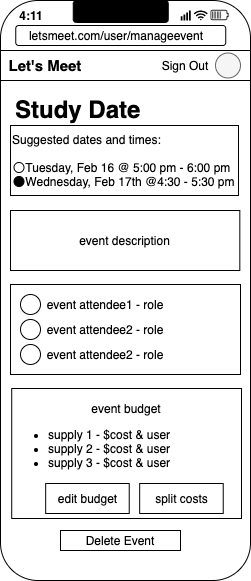

The diagram above was exported from draw.io. Its source (the exported page's mxGraphModel, read from the mxfile embedded in the PNG):
<mxGraphModel dx="670" dy="531" grid="1" gridSize="10" guides="1" tooltips="1" connect="1" arrows="1" fold="1" page="1" pageScale="1" pageWidth="850" pageHeight="1100" math="0" shadow="0">
  <root>
    <mxCell id="2aVCb0CjBKTqpxhvrZed-0" />
    <mxCell id="2aVCb0CjBKTqpxhvrZed-1" parent="2aVCb0CjBKTqpxhvrZed-0" />
    <mxCell id="Lk87IXp_xVQTn-VRDpKg-0" value="" style="rounded=1;whiteSpace=wrap;html=1;" parent="2aVCb0CjBKTqpxhvrZed-1" vertex="1">
      <mxGeometry x="80" y="90" width="250" height="580" as="geometry" />
    </mxCell>
    <mxCell id="AkZLZbYfDJuv65zALX-p-0" value="&lt;h1&gt;Study Date&lt;/h1&gt;" style="text;html=1;strokeColor=none;fillColor=none;spacing=5;spacingTop=-20;whiteSpace=wrap;overflow=hidden;rounded=0;" parent="2aVCb0CjBKTqpxhvrZed-1" vertex="1">
      <mxGeometry x="90" y="180" width="190" height="40" as="geometry" />
    </mxCell>
    <mxCell id="AkZLZbYfDJuv65zALX-p-2" value="event description" style="rounded=0;whiteSpace=wrap;html=1;" parent="2aVCb0CjBKTqpxhvrZed-1" vertex="1">
      <mxGeometry x="90" y="300" width="229.32" height="60" as="geometry" />
    </mxCell>
    <mxCell id="5CLUdmWDD_Mq88ACK9Yx-1" value="" style="group" parent="2aVCb0CjBKTqpxhvrZed-1" vertex="1" connectable="0">
      <mxGeometry x="90" y="374" width="230" height="90" as="geometry" />
    </mxCell>
    <mxCell id="AkZLZbYfDJuv65zALX-p-6" value="" style="rounded=0;whiteSpace=wrap;html=1;" parent="5CLUdmWDD_Mq88ACK9Yx-1" vertex="1">
      <mxGeometry width="230" height="90" as="geometry" />
    </mxCell>
    <mxCell id="AkZLZbYfDJuv65zALX-p-7" value="event attendee1 - role" style="text;html=1;strokeColor=none;fillColor=none;align=center;verticalAlign=middle;whiteSpace=wrap;rounded=0;" parent="5CLUdmWDD_Mq88ACK9Yx-1" vertex="1">
      <mxGeometry x="25" y="10" width="140" height="20" as="geometry" />
    </mxCell>
    <mxCell id="lLhbnTgVDoPOSZiVYLfP-0" value="" style="ellipse;whiteSpace=wrap;html=1;aspect=fixed;" parent="5CLUdmWDD_Mq88ACK9Yx-1" vertex="1">
      <mxGeometry x="10" y="10" width="20" height="20" as="geometry" />
    </mxCell>
    <mxCell id="lLhbnTgVDoPOSZiVYLfP-2" value="event attendee2 - role" style="text;html=1;strokeColor=none;fillColor=none;align=center;verticalAlign=middle;whiteSpace=wrap;rounded=0;" parent="5CLUdmWDD_Mq88ACK9Yx-1" vertex="1">
      <mxGeometry x="30" y="35" width="130" height="20" as="geometry" />
    </mxCell>
    <mxCell id="lLhbnTgVDoPOSZiVYLfP-3" value="" style="ellipse;whiteSpace=wrap;html=1;aspect=fixed;" parent="5CLUdmWDD_Mq88ACK9Yx-1" vertex="1">
      <mxGeometry x="10" y="35" width="20" height="20" as="geometry" />
    </mxCell>
    <mxCell id="lLhbnTgVDoPOSZiVYLfP-4" value="" style="ellipse;whiteSpace=wrap;html=1;aspect=fixed;" parent="5CLUdmWDD_Mq88ACK9Yx-1" vertex="1">
      <mxGeometry x="10" y="60" width="20" height="20" as="geometry" />
    </mxCell>
    <mxCell id="lLhbnTgVDoPOSZiVYLfP-5" value="event attendee2 - role" style="text;html=1;strokeColor=none;fillColor=none;align=center;verticalAlign=middle;whiteSpace=wrap;rounded=0;" parent="5CLUdmWDD_Mq88ACK9Yx-1" vertex="1">
      <mxGeometry x="30" y="60" width="130" height="20" as="geometry" />
    </mxCell>
    <mxCell id="5CLUdmWDD_Mq88ACK9Yx-5" value="" style="group" parent="2aVCb0CjBKTqpxhvrZed-1" vertex="1" connectable="0">
      <mxGeometry x="86" y="478" width="235" height="130" as="geometry" />
    </mxCell>
    <mxCell id="AkZLZbYfDJuv65zALX-p-9" value="" style="rounded=0;whiteSpace=wrap;html=1;" parent="5CLUdmWDD_Mq88ACK9Yx-5" vertex="1">
      <mxGeometry x="5.222222222222222" width="229.7777777777778" height="130" as="geometry" />
    </mxCell>
    <mxCell id="BKMuA02j4lhW1DZwVOWE-0" value="event budget" style="text;html=1;strokeColor=none;fillColor=none;align=center;verticalAlign=middle;whiteSpace=wrap;rounded=0;" parent="5CLUdmWDD_Mq88ACK9Yx-5" vertex="1">
      <mxGeometry x="52.22222222222223" y="10" width="135.7777777777778" height="20" as="geometry" />
    </mxCell>
    <mxCell id="isw1KTGJJNkXiYzy7dNa-0" value="" style="rounded=0;whiteSpace=wrap;html=1;" parent="5CLUdmWDD_Mq88ACK9Yx-5" vertex="1">
      <mxGeometry x="133.16666666666669" y="95" width="83.55555555555556" height="30" as="geometry" />
    </mxCell>
    <mxCell id="isw1KTGJJNkXiYzy7dNa-1" value="split costs" style="text;html=1;strokeColor=none;fillColor=none;align=center;verticalAlign=middle;whiteSpace=wrap;rounded=0;" parent="5CLUdmWDD_Mq88ACK9Yx-5" vertex="1">
      <mxGeometry x="130.55555555555557" y="100" width="88.77777777777779" height="20" as="geometry" />
    </mxCell>
    <mxCell id="5CLUdmWDD_Mq88ACK9Yx-0" value="&lt;ul&gt;&lt;li&gt;supply 1 - $cost &amp;amp; user&lt;/li&gt;&lt;li&gt;supply 2 - $cost &amp;amp; user&lt;/li&gt;&lt;li&gt;supply 3 - $cost &amp;amp; user&lt;/li&gt;&lt;/ul&gt;" style="text;strokeColor=none;fillColor=none;html=1;whiteSpace=wrap;verticalAlign=middle;overflow=hidden;" parent="5CLUdmWDD_Mq88ACK9Yx-5" vertex="1">
      <mxGeometry y="20" width="219.33333333333334" height="80" as="geometry" />
    </mxCell>
    <mxCell id="5CLUdmWDD_Mq88ACK9Yx-3" value="" style="rounded=0;whiteSpace=wrap;html=1;" parent="5CLUdmWDD_Mq88ACK9Yx-5" vertex="1">
      <mxGeometry x="39.16666666666667" y="95" width="83.55555555555556" height="30" as="geometry" />
    </mxCell>
    <mxCell id="5CLUdmWDD_Mq88ACK9Yx-4" value="edit budget" style="text;html=1;strokeColor=none;fillColor=none;align=center;verticalAlign=middle;whiteSpace=wrap;rounded=0;" parent="5CLUdmWDD_Mq88ACK9Yx-5" vertex="1">
      <mxGeometry x="36.55555555555556" y="100" width="88.77777777777779" height="20" as="geometry" />
    </mxCell>
    <mxCell id="mr-6yDezkWhWQDipN4Zq-0" value="" style="group" parent="2aVCb0CjBKTqpxhvrZed-1" vertex="1" connectable="0">
      <mxGeometry x="80" y="140" width="250" height="30" as="geometry" />
    </mxCell>
    <mxCell id="rox6AM-t983ARqM55oN0-0" value="" style="rounded=0;whiteSpace=wrap;html=1;" parent="mr-6yDezkWhWQDipN4Zq-0" vertex="1">
      <mxGeometry width="250" height="30" as="geometry" />
    </mxCell>
    <mxCell id="rox6AM-t983ARqM55oN0-1" value="&lt;b style=&quot;font-size: 15px;&quot;&gt;Let's Meet&lt;/b&gt;" style="text;html=1;strokeColor=none;fillColor=none;align=center;verticalAlign=middle;whiteSpace=wrap;rounded=0;fontSize=15;" parent="mr-6yDezkWhWQDipN4Zq-0" vertex="1">
      <mxGeometry x="5" y="5" width="80" height="20" as="geometry" />
    </mxCell>
    <mxCell id="rox6AM-t983ARqM55oN0-2" value="Sign Out" style="text;html=1;strokeColor=none;fillColor=none;align=center;verticalAlign=middle;whiteSpace=wrap;rounded=0;" parent="mr-6yDezkWhWQDipN4Zq-0" vertex="1">
      <mxGeometry x="155" y="5" width="60" height="20" as="geometry" />
    </mxCell>
    <mxCell id="rox6AM-t983ARqM55oN0-3" value="" style="ellipse;whiteSpace=wrap;html=1;aspect=fixed;fontSize=13;fillColor=#f5f5f5;strokeColor=#666666;fontColor=#333333;" parent="mr-6yDezkWhWQDipN4Zq-0" vertex="1">
      <mxGeometry x="215" y="2.5" width="25" height="25" as="geometry" />
    </mxCell>
    <mxCell id="Y2UhhADqollmmCy28Ulx-0" value="" style="group" parent="2aVCb0CjBKTqpxhvrZed-1" connectable="0" vertex="1">
      <mxGeometry x="90.68" y="90" width="218.64" height="45" as="geometry" />
    </mxCell>
    <mxCell id="Y2UhhADqollmmCy28Ulx-1" value="" style="group" parent="Y2UhhADqollmmCy28Ulx-0" connectable="0" vertex="1">
      <mxGeometry x="0.5" width="218.14" height="25" as="geometry" />
    </mxCell>
    <mxCell id="Y2UhhADqollmmCy28Ulx-2" value="" style="group" parent="Y2UhhADqollmmCy28Ulx-1" connectable="0" vertex="1">
      <mxGeometry y="5" width="218.14" height="20" as="geometry" />
    </mxCell>
    <mxCell id="Y2UhhADqollmmCy28Ulx-3" value="4:11" style="text;html=1;strokeColor=none;fillColor=none;align=center;verticalAlign=middle;whiteSpace=wrap;rounded=0;fontStyle=1" parent="Y2UhhADqollmmCy28Ulx-2" vertex="1">
      <mxGeometry width="40" height="20" as="geometry" />
    </mxCell>
    <mxCell id="Y2UhhADqollmmCy28Ulx-4" value="" style="points=[[0,0.58,0],[0.09,0.58,0],[0.36,0.39,0],[0.64,0.195,0],[0.91,0,0],[1,0,0],[1,0.25,0],[1,0.5,0],[1,0.75,0],[1,1,0],[0,1,0],[0.09,1,0],[0.36,1,0],[0.64,1,0],[0.91,1,0],[0,0.79,0]];verticalLabelPosition=bottom;html=1;verticalAlign=top;aspect=fixed;align=center;pointerEvents=1;shape=mxgraph.cisco19.wifi_indicator;strokeColor=none;fillColor=#000000;" parent="Y2UhhADqollmmCy28Ulx-2" vertex="1">
      <mxGeometry x="169" y="5" width="10" height="10" as="geometry" />
    </mxCell>
    <mxCell id="Y2UhhADqollmmCy28Ulx-5" value="" style="html=1;verticalLabelPosition=bottom;align=center;labelBackgroundColor=#ffffff;verticalAlign=top;strokeWidth=2;shadow=0;dashed=0;shape=mxgraph.ios7.icons.wifi;pointerEvents=1;strokeColor=none;fillColor=#000000;" parent="Y2UhhADqollmmCy28Ulx-2" vertex="1">
      <mxGeometry x="182" y="5" width="14.14" height="10" as="geometry" />
    </mxCell>
    <mxCell id="Y2UhhADqollmmCy28Ulx-6" value="" style="shape=image;html=1;verticalAlign=top;verticalLabelPosition=bottom;labelBackgroundColor=#ffffff;imageAspect=0;aspect=fixed;image=https://cdn2.iconfinder.com/data/icons/ios-7-icons/50/high_battery-128.png;strokeColor=#000000;strokeWidth=1;fillColor=#000000;fontSize=13;fontColor=#000000;align=center;" parent="Y2UhhADqollmmCy28Ulx-2" vertex="1">
      <mxGeometry x="198.14" width="20" height="20" as="geometry" />
    </mxCell>
    <mxCell id="Y2UhhADqollmmCy28Ulx-7" value="" style="rounded=1;whiteSpace=wrap;html=1;strokeColor=#000000;strokeWidth=1;fillColor=#000000;fontSize=13;fontColor=#000000;align=center;" parent="Y2UhhADqollmmCy28Ulx-1" vertex="1">
      <mxGeometry x="61.56999999999999" width="95" height="22" as="geometry" />
    </mxCell>
    <mxCell id="Y2UhhADqollmmCy28Ulx-8" value="" style="rounded=1;whiteSpace=wrap;html=1;" parent="Y2UhhADqollmmCy28Ulx-0" vertex="1">
      <mxGeometry x="4.569999999999993" y="25" width="210" height="20" as="geometry" />
    </mxCell>
    <mxCell id="Y2UhhADqollmmCy28Ulx-9" value="letsmeet.com/user/manageevent" style="text;html=1;strokeColor=none;fillColor=none;align=center;verticalAlign=middle;whiteSpace=wrap;rounded=0;" parent="Y2UhhADqollmmCy28Ulx-0" vertex="1">
      <mxGeometry y="25" width="210" height="20" as="geometry" />
    </mxCell>
    <mxCell id="wUeC4wFz_VSvVnpEKHDB-37" value="Suggested dates and times:&lt;br&gt;&lt;br&gt;&amp;nbsp; &amp;nbsp; Tuesday, Feb 16 @ 5:00 pm - 6:00 pm&lt;br&gt;&amp;nbsp; &amp;nbsp; Wednesday, Feb 17th @4:30 - 5:30 pm" style="rounded=0;whiteSpace=wrap;html=1;align=left;" vertex="1" parent="2aVCb0CjBKTqpxhvrZed-1">
      <mxGeometry x="90" y="215" width="228" height="70" as="geometry" />
    </mxCell>
    <mxCell id="wUeC4wFz_VSvVnpEKHDB-39" value="" style="ellipse;whiteSpace=wrap;html=1;aspect=fixed;rounded=1;align=left;" vertex="1" parent="2aVCb0CjBKTqpxhvrZed-1">
      <mxGeometry x="93.5" y="252" width="10" height="10" as="geometry" />
    </mxCell>
    <mxCell id="wUeC4wFz_VSvVnpEKHDB-40" value="" style="ellipse;whiteSpace=wrap;html=1;aspect=fixed;rounded=1;align=left;fillColor=#000000;" vertex="1" parent="2aVCb0CjBKTqpxhvrZed-1">
      <mxGeometry x="93.5" y="266" width="10" height="10" as="geometry" />
    </mxCell>
    <mxCell id="wUeC4wFz_VSvVnpEKHDB-41" value="Delete Event" style="rounded=0;whiteSpace=wrap;html=1;align=center;fillColor=none;" vertex="1" parent="2aVCb0CjBKTqpxhvrZed-1">
      <mxGeometry x="140" y="620" width="120" height="20" as="geometry" />
    </mxCell>
  </root>
</mxGraphModel>